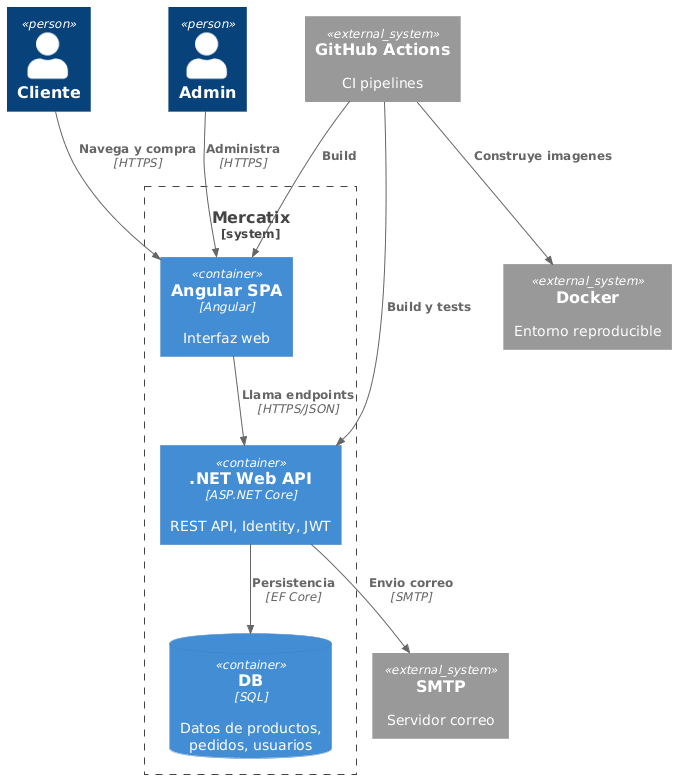

The diagram above was rendered by PlantUML. Its source (embedded in the PNG):
@startuml
!include https://raw.githubusercontent.com/plantuml-stdlib/C4-PlantUML/master/C4_Container.puml

Person(customer, "Cliente")
Person(admin, "Admin")

System_Boundary(sys, "Mercatix") {
  Container(web, "Angular SPA", "Angular", "Interfaz web")
  Container(api, ".NET Web API", "ASP.NET Core", "REST API, Identity, JWT")
  ContainerDb(db, "DB", "SQL", "Datos de productos, pedidos, usuarios")
}

System_Ext(smtp, "SMTP", "Servidor correo")
System_Ext(gh, "GitHub Actions", "CI pipelines")
System_Ext(docker, "Docker", "Entorno reproducible")

Rel(customer, web, "Navega y compra", "HTTPS")
Rel(admin, web, "Administra", "HTTPS")
Rel(web, api, "Llama endpoints", "HTTPS/JSON")
Rel(api, db, "Persistencia", "EF Core")
Rel(api, smtp, "Envio correo", "SMTP")

Rel(gh, docker, "Construye imagenes", "")
Rel(gh, api, "Build y tests", "")
Rel(gh, web, "Build", "")
@enduml